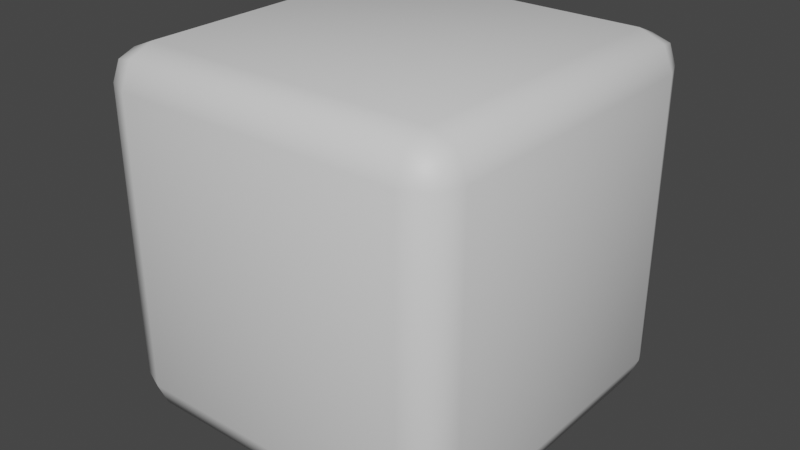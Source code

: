# Source: Figure.blend  (saved by Blender 3.3.6; exported with 4.5.12 LTS)
import bpy
from mathutils import Matrix  # noqa: F401  (used for matrix-valued properties, if any)

bpy.ops.wm.read_factory_settings(use_empty=True)
scene = bpy.context.scene
scene.name = 'Scene'

# ---- collections
col_collection = bpy.data.collections.new('Collection'); scene.collection.children.link(col_collection)

# ---- materials (node trees are filled in below, after node groups)
mat_material = bpy.data.materials.new('Material')
mat_material.use_transparent_shadow = False

# ---- material node trees
mat_material.use_nodes = True; mat_material.node_tree.nodes.clear()
_N = mat_material.node_tree.nodes; _L = mat_material.node_tree.links
n0 = _N.new('ShaderNodeBsdfPrincipled'); n0.name = 'Principled BSDF'; n0.location = (10, 300)
n0.distribution = 'GGX'
n0.subsurface_method = 'RANDOM_WALK_SKIN'
n0.inputs[3].default_value = 1.45
n0.inputs[27].default_value = (0.0, 0.0, 0.0, 1.0)
n0.inputs[28].default_value = 1.0
n1 = _N.new('ShaderNodeOutputMaterial'); n1.name = 'Material Output'; n1.location = (300, 300)
n2 = _N.new('ShaderNodeRGB'); n2.name = 'RGB'; n2.location = (-280, 275)
n2.outputs[0].default_value = (0.5, 0.5, 0.5, 1.0)
_L.new(n0.outputs[0], n1.inputs[0])
n1.is_active_output = True

# ---- world
world_world = bpy.data.worlds.new('World'); scene.world = world_world
world_world.use_nodes = True; world_world.node_tree.nodes.clear()
_N = world_world.node_tree.nodes; _L = world_world.node_tree.links
n0 = _N.new('ShaderNodeOutputWorld'); n0.name = 'World Output'; n0.location = (300, 300)
n1 = _N.new('ShaderNodeBackground'); n1.name = 'Background'; n1.location = (10, 300)
n1.inputs[0].default_value = (0.05088, 0.05088, 0.05088, 1.0)
_L.new(n1.outputs[0], n0.inputs[0])
n0.is_active_output = True
world_world.color = (0.05088, 0.05088, 0.05088)
world_world.use_sun_shadow = False
world_world.sun_shadow_jitter_overblur = 0.0

# ---- meshes
me_figure = bpy.data.meshes.new('Figure')
me_figure.from_pydata([(0.4025, 0.4025, -0.5), (0.4025, 0.5, -0.4025), (0.5, 0.4025, -0.4025), (0.4025, 0.4715, -0.4715), (0.4588, 0.4588, -0.4588), (0.4715, 0.4715, -0.4025), (0.4715, 0.4025, -0.4715), (0.4025, -0.5, -0.4025), (0.4025, -0.4025, -0.5), (0.5, -0.4025, -0.4025), (0.4025, -0.4715, -0.4715), (0.4588, -0.4588, -0.4588), (0.4715, -0.4025, -0.4715), (0.4715, -0.4715, -0.4025), (0.5, 0.4025, 0.4025), (0.4025, 0.5, 0.4025), (0.4025, 0.4025, 0.5), (0.4715, 0.4715, 0.4025), (0.4588, 0.4588, 0.4588), (0.4025, 0.4715, 0.4715), (0.4715, 0.4025, 0.4715), (0.5, -0.4025, 0.4025), (0.4025, -0.4025, 0.5), (0.4025, -0.5, 0.4025), (0.4715, -0.4025, 0.4715), (0.4588, -0.4588, 0.4588), (0.4025, -0.4715, 0.4715), (0.4715, -0.4715, 0.4025), (-0.4025, 0.4025, -0.5), (-0.5, 0.4025, -0.4025), (-0.4025, 0.5, -0.4025), (-0.4715, 0.4025, -0.4715), (-0.4588, 0.4588, -0.4588), (-0.4715, 0.4715, -0.4025), (-0.4025, 0.4715, -0.4715), (-0.5, -0.4025, -0.4025), (-0.4025, -0.4025, -0.5), (-0.4025, -0.5, -0.4025), (-0.4715, -0.4025, -0.4715), (-0.4588, -0.4588, -0.4588), (-0.4025, -0.4715, -0.4715), (-0.4715, -0.4715, -0.4025), (-0.5, 0.4025, 0.4025), (-0.4025, 0.4025, 0.5), (-0.4025, 0.5, 0.4025), (-0.4715, 0.4025, 0.4715), (-0.4588, 0.4588, 0.4588), (-0.4025, 0.4715, 0.4715), (-0.4715, 0.4715, 0.4025), (-0.4025, -0.5, 0.4025), (-0.4025, -0.4025, 0.5), (-0.5, -0.4025, 0.4025), (-0.4025, -0.4715, 0.4715), (-0.4588, -0.4588, 0.4588), (-0.4715, -0.4025, 0.4715), (-0.4715, -0.4715, 0.4025)], [], [(37, 7, 23, 49), (51, 42, 29, 35), (22, 16, 43, 50), (1, 30, 44, 15), (9, 2, 14, 21), (0, 3, 4, 6), (1, 5, 4, 3), (2, 6, 4, 5), (7, 10, 11, 13), (8, 12, 11, 10), (9, 13, 11, 12), (14, 17, 18, 20), (15, 19, 18, 17), (16, 20, 18, 19), (21, 24, 25, 27), (22, 26, 25, 24), (23, 27, 25, 26), (28, 31, 32, 34), (29, 33, 32, 31), (30, 34, 32, 33), (35, 38, 39, 41), (36, 40, 39, 38), (37, 41, 39, 40), (42, 45, 46, 48), (43, 47, 46, 45), (44, 48, 46, 47), (49, 52, 53, 55), (50, 54, 53, 52), (51, 55, 53, 54), (37, 49, 55, 41), (41, 55, 51, 35), (7, 37, 40, 10), (10, 40, 36, 8), (2, 9, 12, 6), (6, 12, 8, 0), (50, 43, 45, 54), (54, 45, 42, 51), (16, 22, 24, 20), (20, 24, 21, 14), (28, 36, 38, 31), (31, 38, 35, 29), (15, 44, 47, 19), (19, 47, 43, 16), (1, 15, 17, 5), (5, 17, 14, 2), (49, 23, 26, 52), (52, 26, 22, 50), (44, 30, 33, 48), (48, 33, 29, 42), (30, 1, 3, 34), (34, 3, 0, 28), (23, 7, 13, 27), (27, 13, 9, 21), (36, 28, 0, 8)])
me_figure.polygons.foreach_set('use_smooth', [True] * 54)
_uv = me_figure.uv_layers.new(name='UVMap')
_uv.uv.foreach_set('vector', [0.9267, 0.07332, 0.9267, 0.9267, 0.07332, 0.9267, 0.07332, 0.07332, 0.07332, 0.07332, 0.07332, 0.9267, 0.9267, 0.9267, 0.9267, 0.07332, 0.9267, 0.07332, 0.9267, 0.9267, 0.07332, 0.9267, 0.07332, 0.07332, 0.9267, 0.9267, 0.9267, 0.07332, 0.07332, 0.07332, 0.07332, 0.9267, 0.9267, 0.07332, 0.9267, 0.9267, 0.07332, 0.9267, 0.07332, 0.07332, 0.9267, 0.9267, 0.9267, 0.9997, 0.9863, 0.9863, 0.9997, 0.9267, 0.9267, 0.9267, 0.9267, 0.9997, 0.9863, 0.9863, 0.9997, 0.9267, 0.9267, 0.9267, 0.9997, 0.9267, 0.9863, 0.9863, 0.9267, 0.9997, 0.9267, 0.9267, 0.9997, 0.9267, 0.9863, 0.9863, 0.9267, 0.9997, 0.9267, 0.07332, 0.9997, 0.07332, 0.9863, 0.01367, 0.9267, 0.0002629, 0.9267, 0.07332, 0.9267, 0.000263, 0.9863, 0.01367, 0.9997, 0.07332, 0.07332, 0.9267, 0.07332, 0.9997, 0.01367, 0.9863, 0.000263, 0.9267, 0.07332, 0.9267, 0.0002629, 0.9267, 0.01367, 0.9863, 0.07332, 0.9997, 0.9267, 0.9267, 0.9997, 0.9267, 0.9863, 0.9863, 0.9267, 0.9997, 0.07332, 0.07332, 0.000263, 0.07332, 0.01367, 0.01367, 0.07332, 0.0002629, 0.9267, 0.07332, 0.9267, 0.0002629, 0.9863, 0.01367, 0.9997, 0.07332, 0.07332, 0.9267, 0.07332, 0.9997, 0.01367, 0.9863, 0.0002631, 0.9267, 0.07332, 0.9267, 0.0002629, 0.9267, 0.01367, 0.9863, 0.07332, 0.9997, 0.9267, 0.9267, 0.9267, 0.9997, 0.9863, 0.9863, 0.9997, 0.9267, 0.9267, 0.07332, 0.9997, 0.07332, 0.9863, 0.01367, 0.9267, 0.0002628, 0.9267, 0.07332, 0.9997, 0.07332, 0.9863, 0.01367, 0.9267, 0.0002629, 0.07332, 0.07332, 0.07332, 0.0002629, 0.01367, 0.01367, 0.0002629, 0.07332, 0.9267, 0.07332, 0.9267, 0.000263, 0.9863, 0.01367, 0.9997, 0.07332, 0.07332, 0.9267, 0.0002629, 0.9267, 0.01367, 0.9863, 0.07332, 0.9997, 0.07332, 0.9267, 0.07332, 0.9997, 0.01367, 0.9863, 0.0002629, 0.9267, 0.07332, 0.07332, 0.07332, 0.0002629, 0.01367, 0.01367, 0.0002629, 0.07332, 0.07332, 0.07332, 0.0002629, 0.07332, 0.01367, 0.01367, 0.07332, 0.0002632, 0.07332, 0.07332, 0.0002629, 0.07332, 0.01367, 0.01367, 0.07332, 0.000263, 0.07332, 0.07332, 0.07332, 0.0002629, 0.01367, 0.01367, 0.0002629, 0.07332, 0.9267, 0.07332, 0.07332, 0.07332, 0.07332, 0.0002632, 0.9267, 0.000263, 0.9267, 0.0002629, 0.07332, 0.0002629, 0.07332, 0.07332, 0.9267, 0.07332, 0.9267, 0.9267, 0.9267, 0.07332, 0.9997, 0.07332, 0.9997, 0.9267, 0.9267, 0.0002629, 0.07332, 0.0002629, 0.07332, 0.07332, 0.9267, 0.07332, 0.9267, 0.9267, 0.9267, 0.07332, 0.9997, 0.07332, 0.9997, 0.9267, 0.9997, 0.9267, 0.9997, 0.07332, 0.9267, 0.07332, 0.9267, 0.9267, 0.07332, 0.07332, 0.07332, 0.9267, 0.0002629, 0.9267, 0.0002629, 0.07332, 0.0002629, 0.07332, 0.0002629, 0.9267, 0.07332, 0.9267, 0.07332, 0.07332, 0.9267, 0.9267, 0.9267, 0.07332, 0.9997, 0.07332, 0.9997, 0.9267, 0.000263, 0.9267, 0.000263, 0.07332, 0.07332, 0.07332, 0.07332, 0.9267, 0.07332, 0.9267, 0.07332, 0.07332, 0.0002629, 0.07332, 0.0002629, 0.9267, 0.9997, 0.9267, 0.9997, 0.07332, 0.9267, 0.07332, 0.9267, 0.9267, 0.07332, 0.9267, 0.07332, 0.07332, 0.0002629, 0.07332, 0.0002629, 0.9267, 0.9267, 0.9997, 0.07332, 0.9997, 0.07332, 0.9267, 0.9267, 0.9267, 0.9267, 0.9267, 0.07332, 0.9267, 0.07332, 0.9997, 0.9267, 0.9997, 0.9267, 0.9997, 0.07332, 0.9997, 0.07332, 0.9267, 0.9267, 0.9267, 0.07332, 0.07332, 0.07332, 0.9267, 0.0002631, 0.9267, 0.0002629, 0.07332, 0.07332, 0.000263, 0.9267, 0.0002629, 0.9267, 0.07332, 0.07332, 0.07332, 0.07332, 0.07332, 0.9267, 0.07332, 0.9267, 0.0002628, 0.07332, 0.0002629, 0.07332, 0.9997, 0.9267, 0.9997, 0.9267, 0.9267, 0.07332, 0.9267, 0.9267, 0.07332, 0.9267, 0.9267, 0.9997, 0.9267, 0.9997, 0.07332, 0.07332, 0.9997, 0.9267, 0.9997, 0.9267, 0.9267, 0.07332, 0.9267, 0.07332, 0.9267, 0.9267, 0.9267, 0.9267, 0.9997, 0.07332, 0.9997, 0.07332, 0.0002629, 0.9267, 0.000263, 0.9267, 0.07332, 0.07332, 0.07332, 0.07332, 0.07332, 0.07332, 0.9267, 0.9267, 0.9267, 0.9267, 0.07332])
me_figure.materials.append(mat_material)
me_figure.use_mirror_vertex_groups = False
me_figure.update()

# ---- objects
ob_figure = bpy.data.objects.new('Figure', me_figure)

# ---- transforms, parenting, visibility, modifiers, constraints
ob_figure.location = (0.0, 0.0, 0.0)
ob_figure.rotation_euler = (1.571, -0.0, 0.0)
ob_figure.lock_rotations_4d = False
ob_figure.empty_display_type = 'ARROWS'
ob_figure.lineart.crease_threshold = 0.0

# ---- collection membership
col_collection.objects.link(ob_figure)

# ---- scene / render settings (as saved in the file)
scene.frame_start = 1; scene.frame_end = 250; scene.frame_set(1)
scene.render.engine = 'BLENDER_EEVEE_NEXT'
scene.cycles.sampling_pattern = 'TABULATED_SOBOL'
scene.cycles.use_light_tree = False
scene.view_settings.view_transform = 'Filmic'
bpy.context.view_layer.update()

# ---- added for rendering (the .blend has no active camera and no usable light): camera, sun
cam_auto = bpy.data.cameras.new('AutoCamera')
cam_auto.lens = 50.0
cam_auto.sensor_width = 36.0
cam_auto.clip_end = 1000.0
ob_auto_camera = bpy.data.objects.new('AutoCamera', cam_auto)
scene.collection.objects.link(ob_auto_camera)
ob_auto_camera.location = (1.60254, -1.92304, 1.28203)
ob_auto_camera.rotation_euler = (1.09748, -7.21219e-08, 0.694738)
scene.camera = ob_auto_camera
light_auto_sun = bpy.data.lights.new('AutoSun', 'SUN')
light_auto_sun.energy = 3.0
light_auto_sun.angle = 0.0523599
ob_auto_sun = bpy.data.objects.new('AutoSun', light_auto_sun)
scene.collection.objects.link(ob_auto_sun)
ob_auto_sun.rotation_euler = (0.872665, 0.174533, 0.523599)
bpy.context.view_layer.update()
